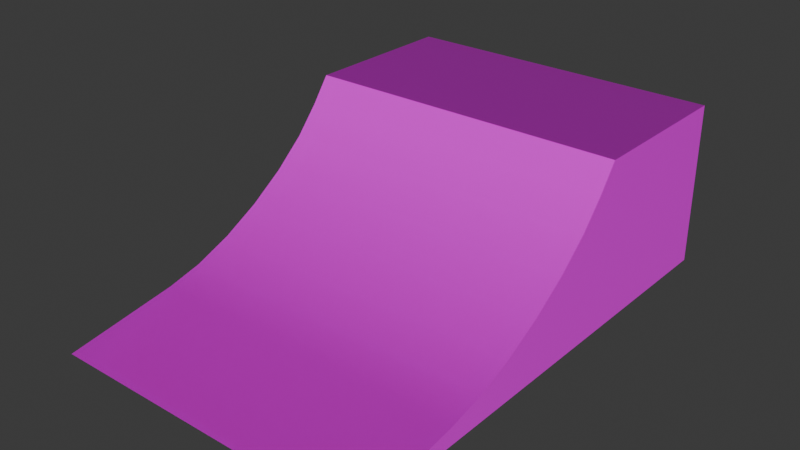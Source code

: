 # Source: Quarter_Pipe_2_x_2_x_1.blend  (saved by Blender 5.2.45; exported with 4.5.12 LTS)
import bpy
from mathutils import Matrix  # noqa: F401  (used for matrix-valued properties, if any)

bpy.ops.wm.read_factory_settings(use_empty=True)
scene = bpy.context.scene
scene.name = 'Scene'

# ---- collections
col_collection = bpy.data.collections.new('Collection'); scene.collection.children.link(col_collection)

# ---- images (referenced by path relative to the original .blend; pixels are not part of the script)
import os
ASSET_DIR = os.environ.get("B2B_ASSET_DIR", "")  # directory of the original .blend (textures are referenced by path, not embedded)
HERE = os.path.dirname(os.path.abspath(__file__))  # packed textures are extracted next to this script under _unpacked/

def load_image(name, relpath, width, height, colorspace="sRGB"):
    """Load a texture the original file referenced (path relative to the .blend, or extracted next to this script)."""
    p = next((c for c in (os.path.join(HERE, relpath), os.path.join(ASSET_DIR, relpath)) if relpath and os.path.exists(c)), "")
    if p:
        img = bpy.data.images.load(p, check_existing=True)
        img.name = name
    else:  # same state as the original file: an image datablock whose file is absent (Cycles renders it pink)
        img = bpy.data.images.new(name, width, height)
        img.source = "FILE"
        img.filepath = "//" + (relpath or name)
    img.colorspace_settings.name = colorspace
    return img
img_concrete_basecolor_red_jpg_001 = load_image('concrete_BaseColor_Red.jpg.001', 'concrete_BaseColor_Red.jpg', 1024, 1024, 'sRGB')
img_concrete_roughness_jpg = load_image('concrete_Roughness.jpg', 'concrete_Roughness.jpg', 1024, 1024, 'sRGB')
img_concrete_normal_jpg_002 = load_image('concrete_Normal.jpg.002', 'concrete_Normal.jpg', 1024, 1024, 'sRGB')
img_bricks_jpg = load_image('bricks.jpg', 'bricks.jpg', 1024, 1024, 'sRGB')
img_concrete_basecolor_jpg = load_image('concrete_BaseColor.jpg', 'concrete_BaseColor.jpg', 1024, 1024, 'sRGB')

# ---- materials (node trees are filled in below, after node groups)
mat_concrete_red = bpy.data.materials.new('Concrete-red')
mat_concrete_red.displacement_method = 'BOTH'
mat_concrete_red.use_backface_culling_lightprobe_volume = False
mat_bricks = bpy.data.materials.new('Bricks')
mat_concrete = bpy.data.materials.new('Concrete')
mat_concrete_white = bpy.data.materials.new('Concrete-white')

# ---- node groups
ng_smooth_by_angle = bpy.data.node_groups.new('Smooth by Angle', 'GeometryNodeTree')
_s = ng_smooth_by_angle.interface.new_socket(name='Mesh', in_out='OUTPUT', socket_type='NodeSocketGeometry')
_s = ng_smooth_by_angle.interface.new_socket(name='Mesh', in_out='INPUT', socket_type='NodeSocketGeometry')
_s = ng_smooth_by_angle.interface.new_socket(name='Angle', in_out='INPUT', socket_type='NodeSocketFloat')
_s.subtype = 'ANGLE'
_s.default_value = 0.5236
_s.min_value = 0.0
_s.max_value = 3.142
_s.description = 'Maximum face angle for smooth edges'
_s = ng_smooth_by_angle.interface.new_socket(name='Ignore Sharpness', in_out='INPUT', socket_type='NodeSocketBool')
_s.force_non_field = True
ng_smooth_by_angle.is_modifier = True
_N = ng_smooth_by_angle.nodes; _L = ng_smooth_by_angle.links
n0 = _N.new('GeometryNodeSetShadeSmooth'); n0.name = 'Set Shade Smooth'; n0.location = (120, -80)
n0.domain = 'EDGE'
n1 = _N.new('GeometryNodeSetShadeSmooth'); n1.name = 'Set Shade Smooth.001'; n1.location = (300, -80)
n2 = _N.new('NodeGroupOutput'); n2.name = 'Group Output'; n2.location = (480, -80)
n3 = _N.new('GeometryNodeInputMeshEdgeAngle'); n3.name = 'Edge Angle'; n3.location = (-440, -240)
n4 = _N.new('NodeGroupInput'); n4.name = 'Group Input'; n4.location = (-80, -80)
n5 = _N.new('GeometryNodeInputEdgeSmooth'); n5.name = 'Is Edge Smooth'; n5.location = (-260, -120)
n6 = _N.new('GeometryNodeInputShadeSmooth'); n6.name = 'Is Shade Smooth'; n6.location = (-440, -397)
n7 = _N.new('FunctionNodeCompare'); n7.name = 'Compare'; n7.location = (-260, -260)
n7.operation = 'LESS_EQUAL'
n8 = _N.new('FunctionNodeBooleanMath'); n8.name = 'Boolean Math.001'; n8.location = (-80, -260)
n9 = _N.new('NodeGroupInput'); n9.name = 'Group Input.001'; n9.location = (-440, -329)
n10 = _N.new('NodeGroupInput'); n10.name = 'Group Input.002'; n10.location = (-259, -189)
n11 = _N.new('FunctionNodeBooleanMath'); n11.name = 'Boolean Math'; n11.location = (-80, -149)
n11.operation = 'OR'
n12 = _N.new('FunctionNodeBooleanMath'); n12.name = 'Boolean Math.002'; n12.location = (-260, -380)
n12.operation = 'OR'
n13 = _N.new('NodeGroupInput'); n13.name = 'Group Input.003'; n13.location = (-440, -460)
_L.new(n3.outputs[0], n7.inputs[0])
_L.new(n1.outputs[0], n2.inputs[0])
_L.new(n9.outputs[1], n7.inputs[1])
_L.new(n7.outputs[0], n8.inputs[0])
_L.new(n4.outputs[0], n0.inputs[0])
_L.new(n0.outputs[0], n1.inputs[0])
_L.new(n8.outputs[0], n0.inputs[2])
_L.new(n10.outputs[2], n11.inputs[1])
_L.new(n5.outputs[0], n11.inputs[0])
_L.new(n11.outputs[0], n0.inputs[1])
_L.new(n13.outputs[2], n12.inputs[1])
_L.new(n6.outputs[0], n12.inputs[0])
_L.new(n12.outputs[0], n8.inputs[1])
n2.is_active_output = True

# ---- material node trees
mat_concrete_red.use_nodes = True; mat_concrete_red.node_tree.nodes.clear()
_N = mat_concrete_red.node_tree.nodes; _L = mat_concrete_red.node_tree.links
n0 = _N.new('ShaderNodeBsdfPrincipled'); n0.name = 'Principled BSDF'; n0.location = (10, 300)
n1 = _N.new('ShaderNodeOutputMaterial'); n1.name = 'Material Output'; n1.location = (300, 300)
n2 = _N.new('ShaderNodeTexImage'); n2.name = 'Image Texture.001'; n2.location = (85, -36)
n2.label = 'Base Color'
n2.image = img_concrete_basecolor_red_jpg_001
n3 = _N.new('ShaderNodeTexImage'); n3.name = 'Image Texture.002'; n3.location = (85, -316)
n3.label = 'Roughness'
n3.image = img_concrete_roughness_jpg
n4 = _N.new('ShaderNodeTexImage'); n4.name = 'Image Texture.003'; n4.location = (110, -665)
n4.label = 'Normal'
n4.image = img_concrete_normal_jpg_002
n5 = _N.new('ShaderNodeNormalMap'); n5.name = 'Normal Map'; n5.location = (-171, 130)
n6 = _N.new('ShaderNodeMapping'); n6.name = 'Mapping'; n6.location = (230, -36)
n7 = _N.new('NodeReroute'); n7.name = 'Reroute'; n7.location = (35, -592)
n7.width = 10
n7.socket_idname = 'NodeSocketVector'
n8 = _N.new('ShaderNodeTexCoord'); n8.name = 'Texture Coordinate'; n8.location = (30, -36)
n9 = _N.new('NodeFrame'); n9.name = 'Frame'; n9.location = (-1738, 311)
n9.label = 'Mapping'
n9.width = 400
n10 = _N.new('NodeFrame'); n10.name = 'Frame.001'; n10.location = (-1286, 622)
n10.label = 'Textures'
n10.width = 380
n11 = _N.new('ShaderNodeSeparateXYZ'); n11.name = 'Separate XYZ'; n11.location = (-879, -252)
n12 = _N.new('ShaderNodeMath'); n12.name = 'Math'; n12.location = (-716, -213)
n12.operation = 'SUBTRACT'
n12.inputs[0].default_value = 1.0
n13 = _N.new('ShaderNodeCombineXYZ'); n13.name = 'Combine XYZ'; n13.location = (-533, -168)
n2.parent = n10
n3.parent = n10
n4.parent = n10
n6.parent = n9
n7.parent = n10
n8.parent = n9
_L.new(n2.outputs[0], n0.inputs[0])
_L.new(n3.outputs[0], n0.inputs[2])
_L.new(n5.outputs[0], n0.inputs[5])
_L.new(n7.outputs[0], n2.inputs[0])
_L.new(n7.outputs[0], n3.inputs[0])
_L.new(n7.outputs[0], n4.inputs[0])
_L.new(n6.outputs[0], n7.inputs[0])
_L.new(n4.outputs[0], n11.inputs[0])
_L.new(n11.outputs[1], n12.inputs[1])
_L.new(n0.outputs[0], n1.inputs[0])
_L.new(n12.outputs[0], n13.inputs[1])
_L.new(n11.outputs[0], n13.inputs[0])
_L.new(n11.outputs[2], n13.inputs[2])
_L.new(n13.outputs[0], n5.inputs[1])
_L.new(n8.outputs[2], n6.inputs[0])
n1.is_active_output = True
mat_bricks.use_nodes = True; mat_bricks.node_tree.nodes.clear()
_N = mat_bricks.node_tree.nodes; _L = mat_bricks.node_tree.links
n0 = _N.new('ShaderNodeBsdfPrincipled'); n0.name = 'Principled BSDF'; n0.location = (-200, 100)
n0.inputs[10].default_value = 0.005
n1 = _N.new('ShaderNodeOutputMaterial'); n1.name = 'Material Output'; n1.location = (200, 100)
n2 = _N.new('ShaderNodeTexImage'); n2.name = 'Image Texture'; n2.location = (-635, 63)
n2.image = img_bricks_jpg
n3 = _N.new('ShaderNodeTexCoord'); n3.name = 'Texture Coordinate'; n3.location = (-1168, -84)
_L.new(n0.outputs[0], n1.inputs[0])
_L.new(n2.outputs[0], n0.inputs[0])
_L.new(n3.outputs[2], n2.inputs[0])
n1.is_active_output = True
mat_concrete.use_nodes = True; mat_concrete.node_tree.nodes.clear()
_N = mat_concrete.node_tree.nodes; _L = mat_concrete.node_tree.links
n0 = _N.new('ShaderNodeBsdfPrincipled'); n0.name = 'Principled BSDF'; n0.location = (615, 314)
n1 = _N.new('ShaderNodeOutputMaterial'); n1.name = 'Material Output'; n1.location = (905, 314)
n2 = _N.new('ShaderNodeTexImage'); n2.name = 'Image Texture.001'; n2.location = (85, -36)
n2.label = 'Base Color'
n2.image = img_concrete_basecolor_jpg
n3 = _N.new('ShaderNodeTexImage'); n3.name = 'Image Texture.002'; n3.location = (85, -316)
n3.label = 'Roughness'
n3.image = img_concrete_roughness_jpg
n4 = _N.new('ShaderNodeTexImage'); n4.name = 'Image Texture.003'; n4.location = (110, -665)
n4.label = 'Normal'
n4.image = img_concrete_normal_jpg_002
n5 = _N.new('ShaderNodeNormalMap'); n5.name = 'Normal Map'; n5.location = (434, 144)
n6 = _N.new('ShaderNodeMapping'); n6.name = 'Mapping'; n6.location = (230, -36)
n7 = _N.new('NodeReroute'); n7.name = 'Reroute'; n7.location = (35, -592)
n7.width = 10
n7.socket_idname = 'NodeSocketVector'
n8 = _N.new('ShaderNodeTexCoord'); n8.name = 'Texture Coordinate'; n8.location = (30, -36)
n9 = _N.new('NodeFrame'); n9.name = 'Frame'; n9.location = (-1133, 326)
n9.label = 'Mapping'
n9.width = 400
n10 = _N.new('NodeFrame'); n10.name = 'Frame.001'; n10.location = (-681, 636)
n10.label = 'Textures'
n10.width = 380
n11 = _N.new('ShaderNodeSeparateXYZ'); n11.name = 'Separate XYZ'; n11.location = (-274, -237)
n12 = _N.new('ShaderNodeMath'); n12.name = 'Math'; n12.location = (-110, -198)
n12.operation = 'SUBTRACT'
n12.inputs[0].default_value = 1.0
n13 = _N.new('ShaderNodeCombineXYZ'); n13.name = 'Combine XYZ'; n13.location = (72, -154)
n2.parent = n10
n3.parent = n10
n4.parent = n10
n6.parent = n9
n7.parent = n10
n8.parent = n9
_L.new(n2.outputs[0], n0.inputs[0])
_L.new(n3.outputs[0], n0.inputs[2])
_L.new(n5.outputs[0], n0.inputs[5])
_L.new(n7.outputs[0], n2.inputs[0])
_L.new(n7.outputs[0], n3.inputs[0])
_L.new(n7.outputs[0], n4.inputs[0])
_L.new(n6.outputs[0], n7.inputs[0])
_L.new(n4.outputs[0], n11.inputs[0])
_L.new(n11.outputs[1], n12.inputs[1])
_L.new(n0.outputs[0], n1.inputs[0])
_L.new(n12.outputs[0], n13.inputs[1])
_L.new(n11.outputs[0], n13.inputs[0])
_L.new(n11.outputs[2], n13.inputs[2])
_L.new(n13.outputs[0], n5.inputs[1])
_L.new(n8.outputs[2], n6.inputs[0])
n1.is_active_output = True
mat_concrete_white.use_nodes = True; mat_concrete_white.node_tree.nodes.clear()
_N = mat_concrete_white.node_tree.nodes; _L = mat_concrete_white.node_tree.links
n0 = _N.new('ShaderNodeBsdfPrincipled'); n0.name = 'Principled BSDF'; n0.location = (459, 227)
n1 = _N.new('ShaderNodeOutputMaterial'); n1.name = 'Material Output'; n1.location = (749, 227)
n2 = _N.new('ShaderNodeTexImage'); n2.name = 'Image Texture.001'; n2.location = (85, -36)
n2.label = 'Base Color'
n2.image = img_concrete_roughness_jpg
n3 = _N.new('ShaderNodeTexImage'); n3.name = 'Image Texture.002'; n3.location = (85, -316)
n3.label = 'Roughness'
n3.image = img_concrete_roughness_jpg
n4 = _N.new('ShaderNodeTexImage'); n4.name = 'Image Texture.003'; n4.location = (110, -664)
n4.label = 'Normal'
n4.image = img_concrete_normal_jpg_002
n5 = _N.new('ShaderNodeNormalMap'); n5.name = 'Normal Map'; n5.location = (278, 56)
n6 = _N.new('ShaderNodeMapping'); n6.name = 'Mapping'; n6.location = (230, -36)
n7 = _N.new('NodeReroute'); n7.name = 'Reroute'; n7.location = (35, -592)
n7.width = 10
n7.socket_idname = 'NodeSocketVector'
n8 = _N.new('ShaderNodeTexCoord'); n8.name = 'Texture Coordinate'; n8.location = (30, -36)
n9 = _N.new('NodeFrame'); n9.name = 'Frame'; n9.location = (-1289, 238)
n9.label = 'Mapping'
n9.width = 400
n10 = _N.new('NodeFrame'); n10.name = 'Frame.001'; n10.location = (-837, 548)
n10.label = 'Textures'
n10.width = 380
n11 = _N.new('ShaderNodeSeparateXYZ'); n11.name = 'Separate XYZ'; n11.location = (-430, -325)
n12 = _N.new('ShaderNodeMath'); n12.name = 'Math'; n12.location = (-267, -286)
n12.operation = 'SUBTRACT'
n12.inputs[0].default_value = 1.0
n13 = _N.new('ShaderNodeCombineXYZ'); n13.name = 'Combine XYZ'; n13.location = (-84, -242)
n2.parent = n10
n3.parent = n10
n4.parent = n10
n6.parent = n9
n7.parent = n10
n8.parent = n9
_L.new(n2.outputs[0], n0.inputs[0])
_L.new(n3.outputs[0], n0.inputs[2])
_L.new(n5.outputs[0], n0.inputs[5])
_L.new(n7.outputs[0], n2.inputs[0])
_L.new(n7.outputs[0], n3.inputs[0])
_L.new(n7.outputs[0], n4.inputs[0])
_L.new(n6.outputs[0], n7.inputs[0])
_L.new(n4.outputs[0], n11.inputs[0])
_L.new(n11.outputs[1], n12.inputs[1])
_L.new(n0.outputs[0], n1.inputs[0])
_L.new(n12.outputs[0], n13.inputs[1])
_L.new(n11.outputs[0], n13.inputs[0])
_L.new(n11.outputs[2], n13.inputs[2])
_L.new(n13.outputs[0], n5.inputs[1])
_L.new(n8.outputs[2], n6.inputs[0])
n1.is_active_output = True

# ---- world
world_world = bpy.data.worlds.new('World'); scene.world = world_world
world_world.use_nodes = True; world_world.node_tree.nodes.clear()
_N = world_world.node_tree.nodes; _L = world_world.node_tree.links
n0 = _N.new('ShaderNodeOutputWorld'); n0.name = 'World Output'; n0.location = (200, 100)
n1 = _N.new('ShaderNodeBackground'); n1.name = 'Background'; n1.location = (-200, 100)
n1.inputs[0].default_value = (0.05088, 0.05088, 0.05088, 1.0)
_L.new(n1.outputs[0], n0.inputs[0])
n0.is_active_output = True
world_world.color = (0.05088, 0.05088, 0.05088)
world_world.sun_shadow_jitter_overblur = 0.0

# ---- meshes
me_cube = bpy.data.meshes.new('Cube')
me_cube.from_pydata([(1.0, 1.0, 0.0), (-1.0, 1.0, 0.0), (1.0, -2.0, 0.0), (-1.0, -2.0, 0.0), (1.0, 0.0, 1.0), (-1.0, 0.0, 1.0), (-1.0, 1.0, 1.0), (1.0, 1.0, 1.0), (-1.0, -1.318, 0.1071), (-1.0, -0.1127, 0.8448), (-1.0, -1.107, 0.1589), (-1.0, -0.8799, 0.2494), (-1.0, -0.652, 0.3723), (-1.0, -0.4388, 0.5194), (-1.0, -0.2548, 0.6805), (1.0, -0.1127, 0.8448), (1.0, -1.318, 0.1071), (1.0, -0.2548, 0.6805), (1.0, -0.4388, 0.5194), (1.0, -0.652, 0.3723), (1.0, -0.8799, 0.2494), (1.0, -1.107, 0.1589)], [], [(7, 6, 5, 4), (1, 0, 2, 3), (1, 6, 7, 0), (8, 16, 21, 10), (10, 21, 20, 11), (11, 20, 19, 12), (12, 19, 18, 13), (13, 18, 17, 14), (14, 17, 15, 9), (4, 5, 9, 15), (16, 8, 3, 2), (6, 1, 3, 8, 10, 11, 12, 13, 14, 9, 5), (0, 7, 4, 15, 17, 18, 19, 20, 21, 16, 2)])
me_cube.polygons.foreach_set('use_smooth', [True] * 13)
me_cube.polygons.foreach_set('material_index', [2, 0, 1, 0, 0, 0, 0, 0, 0, 3, 0, 1, 1])
_k = set([(0, 1), (0, 2), (0, 7), (1, 3), (1, 6), (2, 3), (2, 16), (3, 8), (4, 5), (4, 7), (4, 15), (5, 6), (5, 9), (6, 7), (8, 10), (9, 14), (10, 11), (11, 12), (12, 13), (13, 14), (15, 17), (16, 21), (17, 18), (18, 19), (19, 20), (20, 21)])
me_cube.attributes.new('sharp_edge', 'BOOLEAN', 'EDGE').data.foreach_set('value', [ (min(e.vertices), max(e.vertices)) in _k for e in me_cube.edges])
_uv = me_cube.uv_layers.new(name='UVMap')
_uv.uv.foreach_set('vector', [0.625, 0.5, 0.625, 0.25, 0.625, 0.25, 0.625, 0.5, 0.125, 0.5, 0.375, 0.5, 0.375, 0.75, 0.125, 0.75, 0.375, 0.25, 0.625, 0.25, 0.625, 0.5, 0.375, 0.5, 0.2436, 0.6314, 0.4343, 0.6907, 0.4529, 0.6721, 0.2808, 0.5942, 0.2808, 0.5942, 0.4529, 0.6721, 0.4734, 0.6516, 0.3217, 0.5533, 0.3217, 0.5533, 0.4734, 0.6516, 0.5, 0.625, 0.375, 0.5, 0.375, 0.5, 0.5, 0.625, 0.5405, 0.5845, 0.456, 0.419, 0.456, 0.419, 0.5405, 0.5845, 0.5717, 0.5533, 0.5183, 0.3567, 0.5183, 0.3567, 0.5717, 0.5533, 0.5999, 0.5251, 0.5749, 0.3001, 0.625, 0.5, 0.625, 0.25, 0.5749, 0.3001, 0.5999, 0.5251, 0.4343, 0.6907, 0.2436, 0.6314, 0.125, 0.75, 0.375, 0.75, 0.625, 0.25, 0.375, 0.25, 0.125, 0.75, 0.2436, 0.6314, 0.2808, 0.5942, 0.3217, 0.5533, 0.375, 0.5, 0.456, 0.419, 0.5183, 0.3567, 0.5749, 0.3001, 0.625, 0.25, 0.375, 0.5, 0.625, 0.5, 0.625, 0.5, 0.5999, 0.5251, 0.5717, 0.5533, 0.5405, 0.5845, 0.5, 0.625, 0.4734, 0.6516, 0.4529, 0.6721, 0.4343, 0.6907, 0.375, 0.75])
_uv = me_cube.uv_layers.new(name='automap')
_uv.uv.foreach_set('vector', [1.0, 0.75, 0.0, 0.75, 0.0, 0.25, 1.0, 0.25, 0.3333, 0.9891, 0.0, 0.9891, 0.0, 0.5, 0.3333, 0.5, -0.172, -0.172, -0.172, 1.172, 1.172, 1.172, 1.172, -0.172, 5.147e-08, 0.2971, 1.0, 0.2971, 1.0, 0.3906, 0.0, 0.3906, 0.0, 0.3906, 1.0, 0.3906, 1.0, 0.4958, 5.147e-08, 0.4958, 5.147e-08, 0.4958, 1.0, 0.4958, 1.0, 0.6073, 5.147e-08, 0.6073, 5.147e-08, 0.6073, 1.0, 0.6073, 1.0, 0.7187, 5.147e-08, 0.7187, 5.147e-08, 0.7187, 1.0, 0.7187, 1.0, 0.824, 5.147e-08, 0.824, 5.147e-08, 0.824, 1.0, 0.824, 1.0, 0.9174, 5.147e-08, 0.9174, 1.0, 1.0, 5.147e-08, 1.0, 5.147e-08, 0.9174, 1.0, 0.9174, 1.0, 0.2971, 5.147e-08, 0.2971, 0.0, 0.0, 1.0, 0.0, -1.833, 1.167, -1.833, -0.1667, 2.167, -0.1667, 1.257, -0.02389, 0.9762, 0.04519, 0.6732, 0.1658, 0.3693, 0.3297, 0.085, 0.5258, -0.1602, 0.7407, -0.3497, 0.9597, -0.5, 1.167, 2.167, -0.1667, 2.167, 1.167, 0.8333, 1.167, 0.683, 0.9597, 0.4936, 0.7407, 0.2483, 0.5258, -0.03595, 0.3297, -0.3399, 0.1658, -0.6428, 0.04519, -0.9241, -0.02389, -1.833, -0.1667])
_uv.active_render = True
me_cube.materials.append(mat_concrete_red)
me_cube.materials.append(mat_bricks)
me_cube.materials.append(mat_concrete)
me_cube.materials.append(mat_concrete_white)
me_cube.use_mirror_vertex_groups = False
me_cube.auto_texspace = False
me_cube.update()

# ---- objects
ob_cube = bpy.data.objects.new('Cube', me_cube)

# ---- transforms, parenting, visibility, modifiers, constraints
ob_cube.location = (0.0, 0.0, 0.0)
ob_cube.lock_rotations_4d = False
ob_cube.empty_display_type = 'ARROWS'
ob_cube.lineart.crease_threshold = 0.0
_m = ob_cube.modifiers.new('Smooth by Angle', 'NODES')
_m.node_group = ng_smooth_by_angle
_m.use_pin_to_last = True
_m.show_group_selector = False

# ---- collection membership
col_collection.objects.link(ob_cube)

# ---- scene / render settings (as saved in the file)
scene.frame_start = 1; scene.frame_end = 250; scene.frame_set(0)
scene.render.engine = 'BLENDER_EEVEE_NEXT'
scene.render.bake_bias = 0.0
scene.render.bake_samples = 0
scene.eevee.fast_gi_thickness_far = 0.0
bpy.context.view_layer.update()

# ---- added for rendering (the .blend has no active camera and no usable light): camera, sun
cam_auto = bpy.data.cameras.new('AutoCamera')
cam_auto.lens = 50.0
cam_auto.sensor_width = 36.0
cam_auto.clip_end = 1000.0
ob_auto_camera = bpy.data.objects.new('AutoCamera', cam_auto)
scene.collection.objects.link(ob_auto_camera)
ob_auto_camera.location = (3.46187, -4.65425, 3.2695)
ob_auto_camera.rotation_euler = (1.09748, -7.21219e-08, 0.694738)
scene.camera = ob_auto_camera
light_auto_sun = bpy.data.lights.new('AutoSun', 'SUN')
light_auto_sun.energy = 3.0
light_auto_sun.angle = 0.0523599
ob_auto_sun = bpy.data.objects.new('AutoSun', light_auto_sun)
scene.collection.objects.link(ob_auto_sun)
ob_auto_sun.rotation_euler = (0.872665, 0.174533, 0.523599)
bpy.context.view_layer.update()
